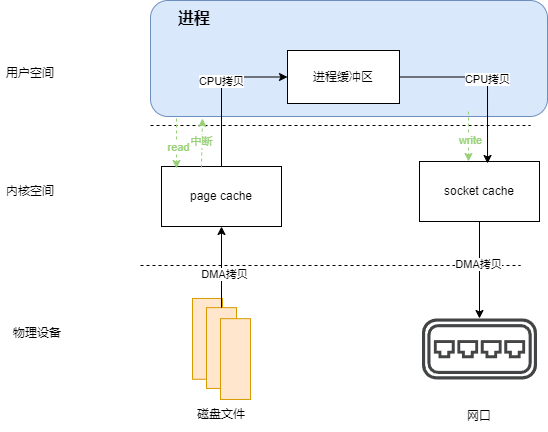

The diagram above was exported from draw.io. Its source (the exported page's mxGraphModel, read from the mxfile embedded in the PNG):
<mxGraphModel dx="1426" dy="785" grid="0" gridSize="10" guides="1" tooltips="1" connect="1" arrows="1" fold="1" page="1" pageScale="1" pageWidth="827" pageHeight="1169" background="none" math="0" shadow="0">
  <root>
    <mxCell id="0" />
    <mxCell id="1" parent="0" />
    <mxCell id="s4iQMle0H7exQxYMn2_q-38" value="" style="rounded=1;whiteSpace=wrap;html=1;fillColor=#dae8fc;strokeColor=#6c8ebf;" vertex="1" parent="1">
      <mxGeometry x="237" y="220" width="397" height="116" as="geometry" />
    </mxCell>
    <mxCell id="s4iQMle0H7exQxYMn2_q-1" value="进程缓冲区" style="rounded=0;whiteSpace=wrap;html=1;" vertex="1" parent="1">
      <mxGeometry x="374" y="270" width="112" height="53" as="geometry" />
    </mxCell>
    <mxCell id="s4iQMle0H7exQxYMn2_q-4" value="" style="endArrow=none;dashed=1;html=1;rounded=0;" edge="1" parent="1">
      <mxGeometry width="50" height="50" relative="1" as="geometry">
        <mxPoint x="237" y="345" as="sourcePoint" />
        <mxPoint x="617" y="345" as="targetPoint" />
      </mxGeometry>
    </mxCell>
    <mxCell id="s4iQMle0H7exQxYMn2_q-6" value="用户空间" style="text;html=1;align=center;verticalAlign=middle;whiteSpace=wrap;rounded=0;" vertex="1" parent="1">
      <mxGeometry x="87" y="278" width="60" height="30" as="geometry" />
    </mxCell>
    <mxCell id="s4iQMle0H7exQxYMn2_q-7" value="内核空间" style="text;html=1;align=center;verticalAlign=middle;whiteSpace=wrap;rounded=0;" vertex="1" parent="1">
      <mxGeometry x="87" y="396" width="60" height="30" as="geometry" />
    </mxCell>
    <mxCell id="s4iQMle0H7exQxYMn2_q-23" style="edgeStyle=orthogonalEdgeStyle;rounded=0;orthogonalLoop=1;jettySize=auto;html=1;exitX=0.5;exitY=0;exitDx=0;exitDy=0;entryX=0;entryY=0.5;entryDx=0;entryDy=0;" edge="1" parent="1" source="s4iQMle0H7exQxYMn2_q-8" target="s4iQMle0H7exQxYMn2_q-1">
      <mxGeometry relative="1" as="geometry" />
    </mxCell>
    <mxCell id="s4iQMle0H7exQxYMn2_q-36" value="CPU拷贝" style="edgeLabel;html=1;align=center;verticalAlign=middle;resizable=0;points=[];" vertex="1" connectable="0" parent="s4iQMle0H7exQxYMn2_q-23">
      <mxGeometry x="0.1061" y="1" relative="1" as="geometry">
        <mxPoint as="offset" />
      </mxGeometry>
    </mxCell>
    <mxCell id="s4iQMle0H7exQxYMn2_q-8" value="page cache" style="rounded=0;whiteSpace=wrap;html=1;" vertex="1" parent="1">
      <mxGeometry x="248" y="386" width="120" height="60" as="geometry" />
    </mxCell>
    <mxCell id="s4iQMle0H7exQxYMn2_q-9" value="" style="endArrow=none;dashed=1;html=1;rounded=0;" edge="1" parent="1">
      <mxGeometry width="50" height="50" relative="1" as="geometry">
        <mxPoint x="227" y="485" as="sourcePoint" />
        <mxPoint x="607" y="485" as="targetPoint" />
      </mxGeometry>
    </mxCell>
    <mxCell id="s4iQMle0H7exQxYMn2_q-18" value="" style="group" vertex="1" connectable="0" parent="1">
      <mxGeometry x="279" y="517.97" width="58" height="101" as="geometry" />
    </mxCell>
    <mxCell id="s4iQMle0H7exQxYMn2_q-12" value="" style="rounded=0;whiteSpace=wrap;html=1;fillColor=#ffe6cc;strokeColor=#d79b00;" vertex="1" parent="s4iQMle0H7exQxYMn2_q-18">
      <mxGeometry width="30" height="80.8" as="geometry" />
    </mxCell>
    <mxCell id="s4iQMle0H7exQxYMn2_q-17" value="" style="rounded=0;whiteSpace=wrap;html=1;fillColor=#ffe6cc;strokeColor=#d79b00;" vertex="1" parent="s4iQMle0H7exQxYMn2_q-18">
      <mxGeometry x="14" y="9.181818181818182" width="30" height="80.8" as="geometry" />
    </mxCell>
    <mxCell id="s4iQMle0H7exQxYMn2_q-16" value="" style="rounded=0;whiteSpace=wrap;html=1;fillColor=#ffe6cc;strokeColor=#d79b00;" vertex="1" parent="s4iQMle0H7exQxYMn2_q-18">
      <mxGeometry x="28" y="20.2" width="30" height="80.8" as="geometry" />
    </mxCell>
    <mxCell id="s4iQMle0H7exQxYMn2_q-19" value="" style="endArrow=classic;html=1;rounded=0;entryX=0.5;entryY=1;entryDx=0;entryDy=0;exitX=0.5;exitY=0;exitDx=0;exitDy=0;" edge="1" parent="1" source="s4iQMle0H7exQxYMn2_q-17" target="s4iQMle0H7exQxYMn2_q-8">
      <mxGeometry width="50" height="50" relative="1" as="geometry">
        <mxPoint x="308" y="523" as="sourcePoint" />
        <mxPoint x="437" y="379" as="targetPoint" />
      </mxGeometry>
    </mxCell>
    <mxCell id="s4iQMle0H7exQxYMn2_q-21" value="DMA拷贝" style="edgeLabel;html=1;align=center;verticalAlign=middle;resizable=0;points=[];" vertex="1" connectable="0" parent="s4iQMle0H7exQxYMn2_q-19">
      <mxGeometry x="-0.1688" y="-2" relative="1" as="geometry">
        <mxPoint as="offset" />
      </mxGeometry>
    </mxCell>
    <mxCell id="s4iQMle0H7exQxYMn2_q-26" style="edgeStyle=orthogonalEdgeStyle;rounded=0;orthogonalLoop=1;jettySize=auto;html=1;exitX=0.5;exitY=1;exitDx=0;exitDy=0;" edge="1" parent="1" source="s4iQMle0H7exQxYMn2_q-22" target="s4iQMle0H7exQxYMn2_q-25">
      <mxGeometry relative="1" as="geometry" />
    </mxCell>
    <mxCell id="s4iQMle0H7exQxYMn2_q-27" value="DMA拷贝" style="edgeLabel;html=1;align=center;verticalAlign=middle;resizable=0;points=[];" vertex="1" connectable="0" parent="s4iQMle0H7exQxYMn2_q-26">
      <mxGeometry x="-0.134" y="-2" relative="1" as="geometry">
        <mxPoint as="offset" />
      </mxGeometry>
    </mxCell>
    <mxCell id="s4iQMle0H7exQxYMn2_q-22" value="socket cache" style="rounded=0;whiteSpace=wrap;html=1;" vertex="1" parent="1">
      <mxGeometry x="506" y="381" width="120" height="60" as="geometry" />
    </mxCell>
    <mxCell id="s4iQMle0H7exQxYMn2_q-24" style="edgeStyle=orthogonalEdgeStyle;rounded=0;orthogonalLoop=1;jettySize=auto;html=1;exitX=1;exitY=0.5;exitDx=0;exitDy=0;entryX=0.567;entryY=0.033;entryDx=0;entryDy=0;entryPerimeter=0;" edge="1" parent="1" source="s4iQMle0H7exQxYMn2_q-1" target="s4iQMle0H7exQxYMn2_q-22">
      <mxGeometry relative="1" as="geometry" />
    </mxCell>
    <mxCell id="s4iQMle0H7exQxYMn2_q-37" value="CPU拷贝" style="edgeLabel;html=1;align=center;verticalAlign=middle;resizable=0;points=[];" vertex="1" connectable="0" parent="s4iQMle0H7exQxYMn2_q-24">
      <mxGeometry x="0.0374" y="-1" relative="1" as="geometry">
        <mxPoint y="-1" as="offset" />
      </mxGeometry>
    </mxCell>
    <mxCell id="s4iQMle0H7exQxYMn2_q-25" value="" style="sketch=0;pointerEvents=1;shadow=0;dashed=0;html=1;strokeColor=none;fillColor=#434445;aspect=fixed;labelPosition=center;verticalLabelPosition=bottom;verticalAlign=top;align=center;outlineConnect=0;shape=mxgraph.vvd.virtual_switch;" vertex="1" parent="1">
      <mxGeometry x="508.5" y="538" width="115" height="60.95" as="geometry" />
    </mxCell>
    <mxCell id="s4iQMle0H7exQxYMn2_q-33" value="物理设备" style="text;html=1;align=center;verticalAlign=middle;whiteSpace=wrap;rounded=0;" vertex="1" parent="1">
      <mxGeometry x="94" y="538" width="60" height="30" as="geometry" />
    </mxCell>
    <mxCell id="s4iQMle0H7exQxYMn2_q-34" value="磁盘文件" style="text;html=1;align=center;verticalAlign=middle;whiteSpace=wrap;rounded=0;" vertex="1" parent="1">
      <mxGeometry x="278" y="618.97" width="60" height="30" as="geometry" />
    </mxCell>
    <mxCell id="s4iQMle0H7exQxYMn2_q-35" value="网口" style="text;html=1;align=center;verticalAlign=middle;whiteSpace=wrap;rounded=0;" vertex="1" parent="1">
      <mxGeometry x="536" y="621" width="60" height="30" as="geometry" />
    </mxCell>
    <mxCell id="s4iQMle0H7exQxYMn2_q-39" value="&lt;font size=&quot;1&quot; style=&quot;&quot;&gt;&lt;b style=&quot;font-size: 16px;&quot;&gt;进程&lt;/b&gt;&lt;/font&gt;" style="text;html=1;align=center;verticalAlign=middle;whiteSpace=wrap;rounded=0;" vertex="1" parent="1">
      <mxGeometry x="251" y="223" width="60" height="30" as="geometry" />
    </mxCell>
    <mxCell id="s4iQMle0H7exQxYMn2_q-40" value="" style="endArrow=classic;html=1;rounded=0;entryX=0.125;entryY=0.033;entryDx=0;entryDy=0;strokeColor=#97D077;dashed=1;entryPerimeter=0;" edge="1" parent="1" target="s4iQMle0H7exQxYMn2_q-8">
      <mxGeometry width="50" height="50" relative="1" as="geometry">
        <mxPoint x="263" y="338" as="sourcePoint" />
        <mxPoint x="515" y="421" as="targetPoint" />
      </mxGeometry>
    </mxCell>
    <mxCell id="s4iQMle0H7exQxYMn2_q-41" value="&lt;font color=&quot;#97d077&quot;&gt;read&lt;/font&gt;" style="edgeLabel;html=1;align=center;verticalAlign=middle;resizable=0;points=[];" vertex="1" connectable="0" parent="s4iQMle0H7exQxYMn2_q-40">
      <mxGeometry x="0.1182" y="1" relative="1" as="geometry">
        <mxPoint as="offset" />
      </mxGeometry>
    </mxCell>
    <mxCell id="s4iQMle0H7exQxYMn2_q-45" value="" style="endArrow=classic;html=1;rounded=0;entryX=0.131;entryY=1.017;entryDx=0;entryDy=0;strokeColor=#97D077;dashed=1;entryPerimeter=0;exitX=0.333;exitY=0.017;exitDx=0;exitDy=0;exitPerimeter=0;" edge="1" parent="1" source="s4iQMle0H7exQxYMn2_q-8" target="s4iQMle0H7exQxYMn2_q-38">
      <mxGeometry width="50" height="50" relative="1" as="geometry">
        <mxPoint x="273" y="348" as="sourcePoint" />
        <mxPoint x="273" y="398" as="targetPoint" />
      </mxGeometry>
    </mxCell>
    <mxCell id="s4iQMle0H7exQxYMn2_q-46" value="&lt;font color=&quot;#97d077&quot;&gt;中断&lt;/font&gt;" style="edgeLabel;html=1;align=center;verticalAlign=middle;resizable=0;points=[];" vertex="1" connectable="0" parent="s4iQMle0H7exQxYMn2_q-45">
      <mxGeometry x="0.1182" y="1" relative="1" as="geometry">
        <mxPoint as="offset" />
      </mxGeometry>
    </mxCell>
    <mxCell id="s4iQMle0H7exQxYMn2_q-48" value="" style="endArrow=classic;html=1;rounded=0;entryX=0.125;entryY=0.033;entryDx=0;entryDy=0;strokeColor=#97D077;dashed=1;entryPerimeter=0;" edge="1" parent="1">
      <mxGeometry width="50" height="50" relative="1" as="geometry">
        <mxPoint x="555" y="331" as="sourcePoint" />
        <mxPoint x="555" y="381" as="targetPoint" />
      </mxGeometry>
    </mxCell>
    <mxCell id="s4iQMle0H7exQxYMn2_q-49" value="&lt;font color=&quot;#97d077&quot;&gt;write&lt;/font&gt;" style="edgeLabel;html=1;align=center;verticalAlign=middle;resizable=0;points=[];" vertex="1" connectable="0" parent="s4iQMle0H7exQxYMn2_q-48">
      <mxGeometry x="0.1182" y="1" relative="1" as="geometry">
        <mxPoint as="offset" />
      </mxGeometry>
    </mxCell>
  </root>
</mxGraphModel>